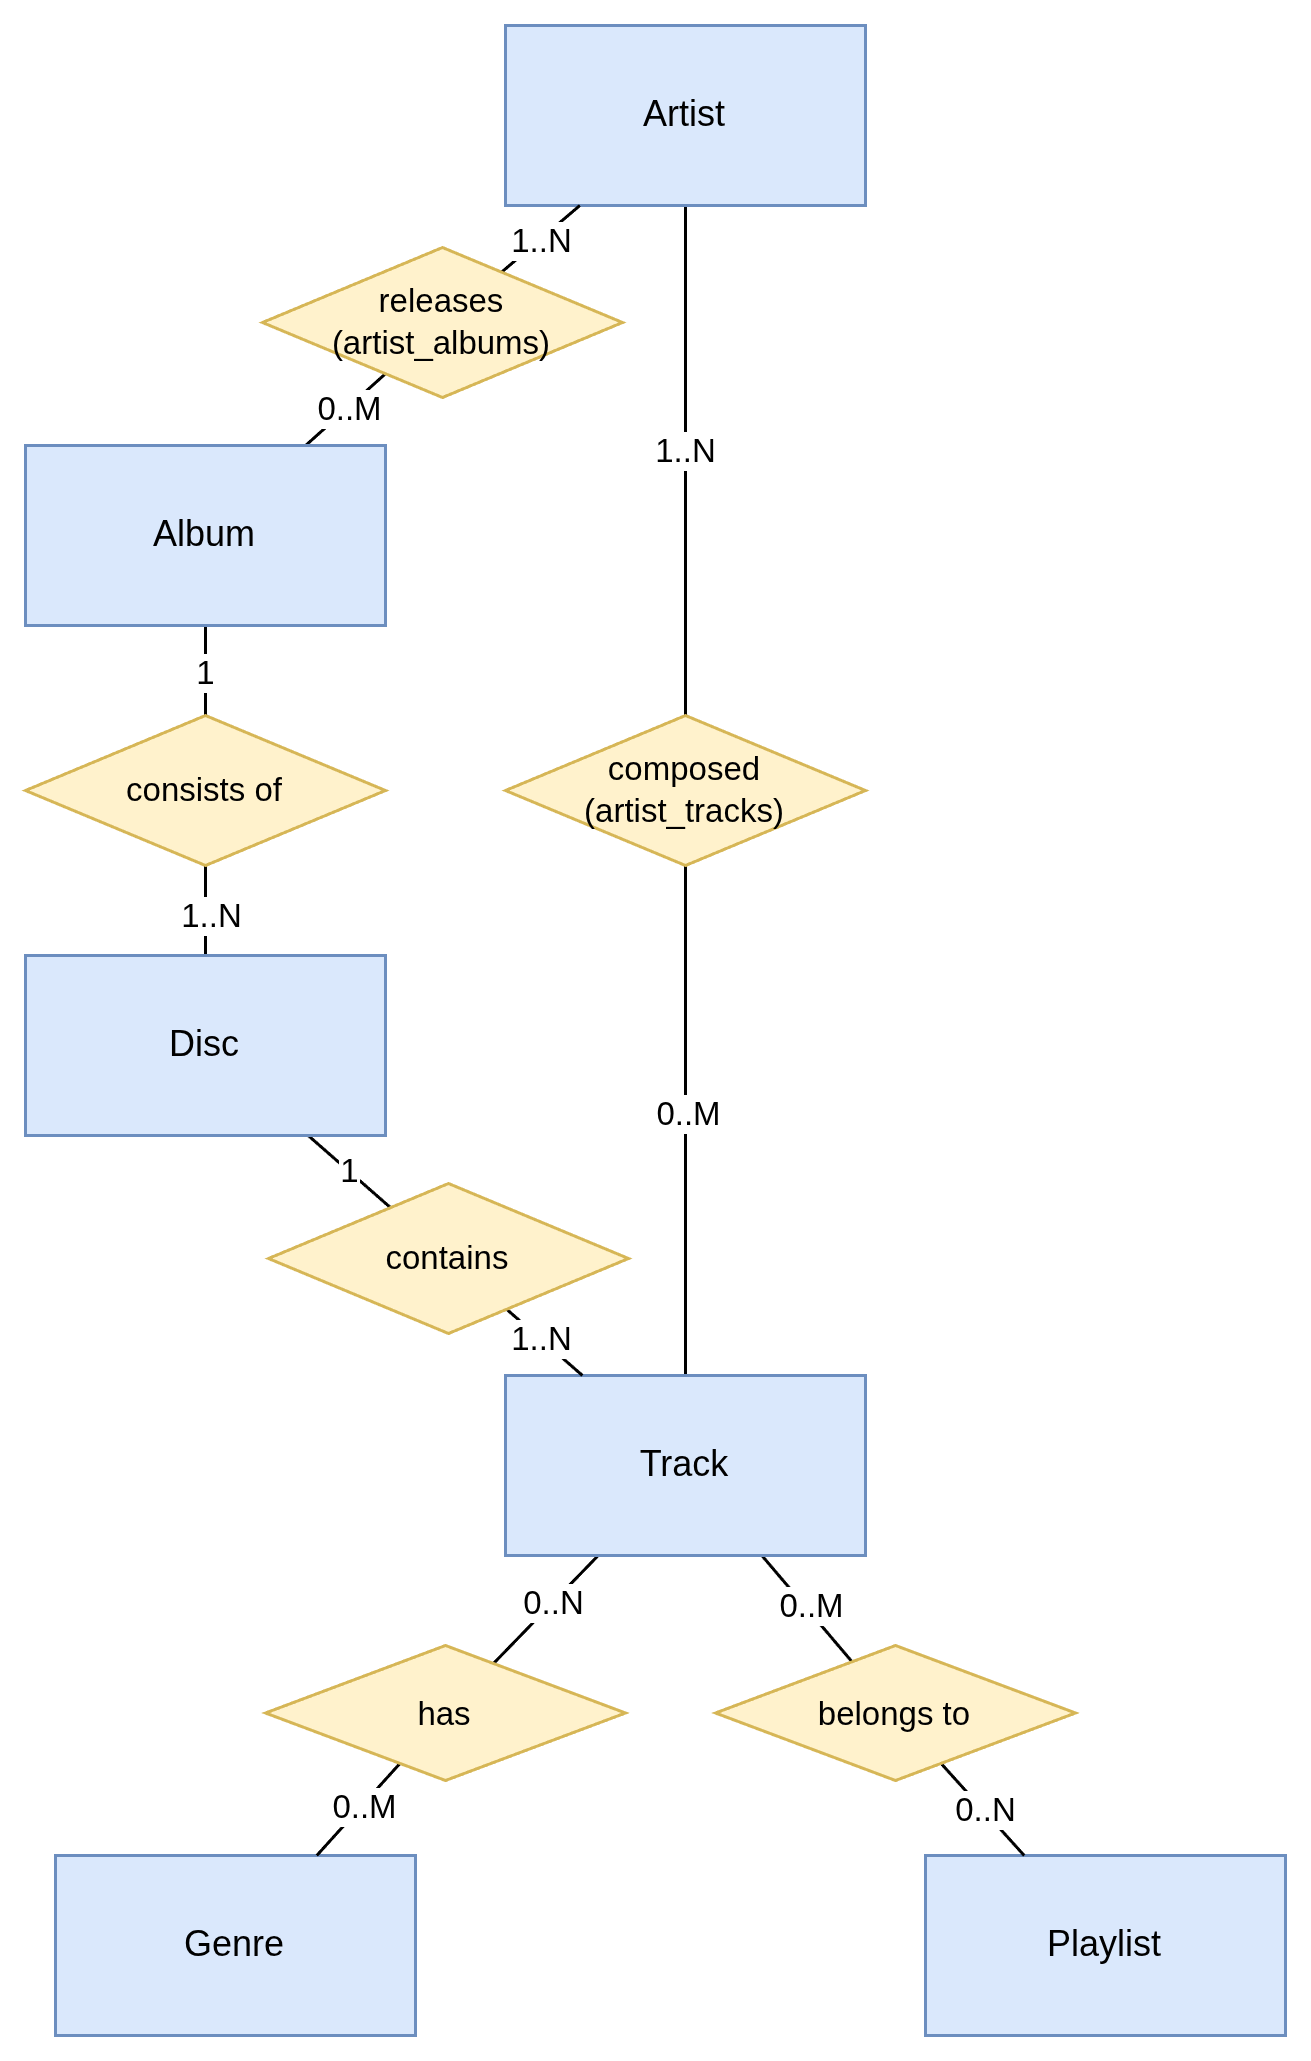

The diagram above was exported from draw.io. Its source (the exported page's mxGraphModel, read from the mxfile embedded in the PNG):
<mxGraphModel dx="1188" dy="935" grid="1" gridSize="10" guides="1" tooltips="1" connect="1" arrows="1" fold="1" page="1" pageScale="1" pageWidth="850" pageHeight="1100" math="0" shadow="0" extFonts="Permanent Marker^https://fonts.googleapis.com/css?family=Permanent+Marker">
  <root>
    <mxCell id="0" />
    <mxCell id="1" parent="0" />
    <mxCell id="0T3kWYr0YZxnXEaQH2Wz-19" style="edgeStyle=none;shape=connector;rounded=0;orthogonalLoop=1;jettySize=auto;html=1;strokeColor=default;align=center;verticalAlign=middle;fontFamily=Helvetica;fontSize=11;fontColor=default;labelBackgroundColor=default;endArrow=none;endFill=0;" parent="1" source="0T3kWYr0YZxnXEaQH2Wz-1" target="0T3kWYr0YZxnXEaQH2Wz-30" edge="1">
      <mxGeometry relative="1" as="geometry">
        <mxPoint x="400" y="375" as="targetPoint" />
      </mxGeometry>
    </mxCell>
    <mxCell id="0T3kWYr0YZxnXEaQH2Wz-39" value="1..N" style="edgeLabel;html=1;align=center;verticalAlign=middle;resizable=0;points=[];fontFamily=Helvetica;fontSize=11;fontColor=default;labelBackgroundColor=default;" parent="0T3kWYr0YZxnXEaQH2Wz-19" connectable="0" vertex="1">
      <mxGeometry x="-0.0485" y="-1" relative="1" as="geometry">
        <mxPoint as="offset" />
      </mxGeometry>
    </mxCell>
    <mxCell id="0T3kWYr0YZxnXEaQH2Wz-1" value="Artist" style="rounded=0;whiteSpace=wrap;html=1;fillColor=#dae8fc;strokeColor=#6c8ebf;" parent="1" vertex="1">
      <mxGeometry x="340" y="270" width="120" height="60" as="geometry" />
    </mxCell>
    <mxCell id="0T3kWYr0YZxnXEaQH2Wz-7" style="edgeStyle=none;shape=connector;rounded=0;orthogonalLoop=1;jettySize=auto;html=1;strokeColor=default;align=center;verticalAlign=middle;fontFamily=Helvetica;fontSize=11;fontColor=default;labelBackgroundColor=default;endArrow=none;endFill=0;" parent="1" source="0T3kWYr0YZxnXEaQH2Wz-2" target="0T3kWYr0YZxnXEaQH2Wz-6" edge="1">
      <mxGeometry relative="1" as="geometry" />
    </mxCell>
    <mxCell id="0T3kWYr0YZxnXEaQH2Wz-11" value="0..M" style="edgeLabel;html=1;align=center;verticalAlign=middle;resizable=0;points=[];fontFamily=Helvetica;fontSize=11;fontColor=default;labelBackgroundColor=default;" parent="0T3kWYr0YZxnXEaQH2Wz-7" connectable="0" vertex="1">
      <mxGeometry x="0.0614" relative="1" as="geometry">
        <mxPoint as="offset" />
      </mxGeometry>
    </mxCell>
    <mxCell id="0T3kWYr0YZxnXEaQH2Wz-14" style="edgeStyle=none;shape=connector;rounded=0;orthogonalLoop=1;jettySize=auto;html=1;strokeColor=default;align=center;verticalAlign=middle;fontFamily=Helvetica;fontSize=11;fontColor=default;labelBackgroundColor=default;endArrow=none;endFill=0;" parent="1" source="0T3kWYr0YZxnXEaQH2Wz-2" target="0T3kWYr0YZxnXEaQH2Wz-13" edge="1">
      <mxGeometry relative="1" as="geometry" />
    </mxCell>
    <mxCell id="0T3kWYr0YZxnXEaQH2Wz-16" value="1" style="edgeLabel;html=1;align=center;verticalAlign=middle;resizable=0;points=[];fontFamily=Helvetica;fontSize=11;fontColor=default;labelBackgroundColor=default;" parent="0T3kWYr0YZxnXEaQH2Wz-14" connectable="0" vertex="1">
      <mxGeometry x="0.0193" y="-1" relative="1" as="geometry">
        <mxPoint as="offset" />
      </mxGeometry>
    </mxCell>
    <mxCell id="0T3kWYr0YZxnXEaQH2Wz-2" value="Album" style="rounded=0;whiteSpace=wrap;html=1;fillColor=#dae8fc;strokeColor=#6c8ebf;" parent="1" vertex="1">
      <mxGeometry x="180" y="410" width="120" height="60" as="geometry" />
    </mxCell>
    <mxCell id="0T3kWYr0YZxnXEaQH2Wz-18" style="edgeStyle=none;shape=connector;rounded=0;orthogonalLoop=1;jettySize=auto;html=1;strokeColor=default;align=center;verticalAlign=middle;fontFamily=Helvetica;fontSize=11;fontColor=default;labelBackgroundColor=default;endArrow=none;endFill=0;" parent="1" source="0T3kWYr0YZxnXEaQH2Wz-3" target="0T3kWYr0YZxnXEaQH2Wz-30" edge="1">
      <mxGeometry relative="1" as="geometry">
        <mxPoint x="400" y="425" as="targetPoint" />
      </mxGeometry>
    </mxCell>
    <mxCell id="0T3kWYr0YZxnXEaQH2Wz-40" value="0..M" style="edgeLabel;html=1;align=center;verticalAlign=middle;resizable=0;points=[];fontFamily=Helvetica;fontSize=11;fontColor=default;labelBackgroundColor=default;" parent="0T3kWYr0YZxnXEaQH2Wz-18" connectable="0" vertex="1">
      <mxGeometry x="0.041" relative="1" as="geometry">
        <mxPoint as="offset" />
      </mxGeometry>
    </mxCell>
    <mxCell id="0T3kWYr0YZxnXEaQH2Wz-23" style="edgeStyle=none;shape=connector;rounded=0;orthogonalLoop=1;jettySize=auto;html=1;strokeColor=default;align=center;verticalAlign=middle;fontFamily=Helvetica;fontSize=11;fontColor=default;labelBackgroundColor=default;endArrow=none;endFill=0;" parent="1" source="0T3kWYr0YZxnXEaQH2Wz-3" target="0T3kWYr0YZxnXEaQH2Wz-22" edge="1">
      <mxGeometry relative="1" as="geometry" />
    </mxCell>
    <mxCell id="0T3kWYr0YZxnXEaQH2Wz-25" value="0..N" style="edgeLabel;html=1;align=center;verticalAlign=middle;resizable=0;points=[];fontFamily=Helvetica;fontSize=11;fontColor=default;labelBackgroundColor=default;" parent="0T3kWYr0YZxnXEaQH2Wz-23" connectable="0" vertex="1">
      <mxGeometry x="-0.1105" relative="1" as="geometry">
        <mxPoint as="offset" />
      </mxGeometry>
    </mxCell>
    <mxCell id="0T3kWYr0YZxnXEaQH2Wz-33" style="edgeStyle=none;shape=connector;rounded=0;orthogonalLoop=1;jettySize=auto;html=1;strokeColor=default;align=center;verticalAlign=middle;fontFamily=Helvetica;fontSize=11;fontColor=default;labelBackgroundColor=default;endArrow=none;endFill=0;" parent="1" source="0T3kWYr0YZxnXEaQH2Wz-3" target="0T3kWYr0YZxnXEaQH2Wz-28" edge="1">
      <mxGeometry relative="1" as="geometry" />
    </mxCell>
    <mxCell id="0T3kWYr0YZxnXEaQH2Wz-37" value="0..M" style="edgeLabel;html=1;align=center;verticalAlign=middle;resizable=0;points=[];fontFamily=Helvetica;fontSize=11;fontColor=default;labelBackgroundColor=default;" parent="0T3kWYr0YZxnXEaQH2Wz-33" connectable="0" vertex="1">
      <mxGeometry x="-0.0005" y="1" relative="1" as="geometry">
        <mxPoint as="offset" />
      </mxGeometry>
    </mxCell>
    <mxCell id="0T3kWYr0YZxnXEaQH2Wz-3" value="Track" style="rounded=0;whiteSpace=wrap;html=1;fillColor=#dae8fc;strokeColor=#6c8ebf;" parent="1" vertex="1">
      <mxGeometry x="340" y="720" width="120" height="60" as="geometry" />
    </mxCell>
    <mxCell id="0T3kWYr0YZxnXEaQH2Wz-8" style="edgeStyle=none;shape=connector;rounded=0;orthogonalLoop=1;jettySize=auto;html=1;strokeColor=default;align=center;verticalAlign=middle;fontFamily=Helvetica;fontSize=11;fontColor=default;labelBackgroundColor=default;endArrow=none;endFill=0;" parent="1" source="0T3kWYr0YZxnXEaQH2Wz-6" target="0T3kWYr0YZxnXEaQH2Wz-1" edge="1">
      <mxGeometry relative="1" as="geometry" />
    </mxCell>
    <mxCell id="0T3kWYr0YZxnXEaQH2Wz-10" value="1..N" style="edgeLabel;html=1;align=center;verticalAlign=middle;resizable=0;points=[];fontFamily=Helvetica;fontSize=11;fontColor=default;labelBackgroundColor=default;" parent="0T3kWYr0YZxnXEaQH2Wz-8" connectable="0" vertex="1">
      <mxGeometry x="-0.007" relative="1" as="geometry">
        <mxPoint as="offset" />
      </mxGeometry>
    </mxCell>
    <mxCell id="0T3kWYr0YZxnXEaQH2Wz-6" value="releases&lt;br&gt;(artist_albums)" style="rhombus;whiteSpace=wrap;html=1;fontFamily=Helvetica;fontSize=11;labelBackgroundColor=none;fillColor=#fff2cc;strokeColor=#d6b656;" parent="1" vertex="1">
      <mxGeometry x="259" y="344" width="120" height="50" as="geometry" />
    </mxCell>
    <mxCell id="0T3kWYr0YZxnXEaQH2Wz-15" style="edgeStyle=none;shape=connector;rounded=0;orthogonalLoop=1;jettySize=auto;html=1;strokeColor=default;align=center;verticalAlign=middle;fontFamily=Helvetica;fontSize=11;fontColor=default;labelBackgroundColor=default;endArrow=none;endFill=0;" parent="1" source="0T3kWYr0YZxnXEaQH2Wz-13" target="2" edge="1">
      <mxGeometry relative="1" as="geometry" />
    </mxCell>
    <mxCell id="0T3kWYr0YZxnXEaQH2Wz-17" value="1..N" style="edgeLabel;html=1;align=center;verticalAlign=middle;resizable=0;points=[];fontFamily=Helvetica;fontSize=11;fontColor=default;labelBackgroundColor=default;" parent="0T3kWYr0YZxnXEaQH2Wz-15" connectable="0" vertex="1">
      <mxGeometry x="0.0878" y="1" relative="1" as="geometry">
        <mxPoint as="offset" />
      </mxGeometry>
    </mxCell>
    <mxCell id="0T3kWYr0YZxnXEaQH2Wz-13" value="consists of" style="rhombus;whiteSpace=wrap;html=1;fontFamily=Helvetica;fontSize=11;labelBackgroundColor=none;fillColor=#fff2cc;strokeColor=#d6b656;" parent="1" vertex="1">
      <mxGeometry x="180" y="500" width="120" height="50" as="geometry" />
    </mxCell>
    <mxCell id="0T3kWYr0YZxnXEaQH2Wz-20" value="Playlist" style="rounded=0;whiteSpace=wrap;html=1;fillColor=#dae8fc;strokeColor=#6c8ebf;" parent="1" vertex="1">
      <mxGeometry x="480" y="880" width="120" height="60" as="geometry" />
    </mxCell>
    <mxCell id="0T3kWYr0YZxnXEaQH2Wz-21" value="Genre" style="rounded=0;whiteSpace=wrap;html=1;fillColor=#dae8fc;strokeColor=#6c8ebf;" parent="1" vertex="1">
      <mxGeometry x="190" y="880" width="120" height="60" as="geometry" />
    </mxCell>
    <mxCell id="0T3kWYr0YZxnXEaQH2Wz-24" style="edgeStyle=none;shape=connector;rounded=0;orthogonalLoop=1;jettySize=auto;html=1;strokeColor=default;align=center;verticalAlign=middle;fontFamily=Helvetica;fontSize=11;fontColor=default;labelBackgroundColor=default;endArrow=none;endFill=0;" parent="1" source="0T3kWYr0YZxnXEaQH2Wz-22" target="0T3kWYr0YZxnXEaQH2Wz-21" edge="1">
      <mxGeometry relative="1" as="geometry" />
    </mxCell>
    <mxCell id="0T3kWYr0YZxnXEaQH2Wz-26" value="0..M" style="edgeLabel;html=1;align=center;verticalAlign=middle;resizable=0;points=[];fontFamily=Helvetica;fontSize=11;fontColor=default;labelBackgroundColor=default;" parent="0T3kWYr0YZxnXEaQH2Wz-24" connectable="0" vertex="1">
      <mxGeometry x="-0.0801" relative="1" as="geometry">
        <mxPoint as="offset" />
      </mxGeometry>
    </mxCell>
    <mxCell id="0T3kWYr0YZxnXEaQH2Wz-22" value="has" style="rhombus;whiteSpace=wrap;html=1;fontFamily=Helvetica;fontSize=11;labelBackgroundColor=none;fillColor=#fff2cc;strokeColor=#d6b656;" parent="1" vertex="1">
      <mxGeometry x="260" y="810" width="120" height="45" as="geometry" />
    </mxCell>
    <mxCell id="0T3kWYr0YZxnXEaQH2Wz-34" style="edgeStyle=none;shape=connector;rounded=0;orthogonalLoop=1;jettySize=auto;html=1;strokeColor=default;align=center;verticalAlign=middle;fontFamily=Helvetica;fontSize=11;fontColor=default;labelBackgroundColor=default;endArrow=none;endFill=0;" parent="1" source="0T3kWYr0YZxnXEaQH2Wz-28" target="0T3kWYr0YZxnXEaQH2Wz-20" edge="1">
      <mxGeometry relative="1" as="geometry" />
    </mxCell>
    <mxCell id="0T3kWYr0YZxnXEaQH2Wz-36" value="0..N" style="edgeLabel;html=1;align=center;verticalAlign=middle;resizable=0;points=[];fontFamily=Helvetica;fontSize=11;fontColor=default;labelBackgroundColor=default;" parent="0T3kWYr0YZxnXEaQH2Wz-34" connectable="0" vertex="1">
      <mxGeometry x="0.0144" relative="1" as="geometry">
        <mxPoint as="offset" />
      </mxGeometry>
    </mxCell>
    <mxCell id="0T3kWYr0YZxnXEaQH2Wz-28" value="belongs to" style="rhombus;whiteSpace=wrap;html=1;fontFamily=Helvetica;fontSize=11;labelBackgroundColor=none;fillColor=#fff2cc;strokeColor=#d6b656;" parent="1" vertex="1">
      <mxGeometry x="410" y="810" width="120" height="45" as="geometry" />
    </mxCell>
    <mxCell id="0T3kWYr0YZxnXEaQH2Wz-30" value="composed&lt;br&gt;(artist_tracks)" style="rhombus;whiteSpace=wrap;html=1;fontFamily=Helvetica;fontSize=11;labelBackgroundColor=none;fillColor=#fff2cc;strokeColor=#d6b656;" parent="1" vertex="1">
      <mxGeometry x="340" y="500" width="120" height="50" as="geometry" />
    </mxCell>
    <mxCell id="4" style="edgeStyle=none;html=1;endArrow=none;endFill=0;" parent="1" source="2" target="10" edge="1">
      <mxGeometry relative="1" as="geometry" />
    </mxCell>
    <mxCell id="14" value="1" style="edgeLabel;html=1;align=center;verticalAlign=middle;resizable=0;points=[];" parent="4" vertex="1" connectable="0">
      <mxGeometry x="0.0113" relative="1" as="geometry">
        <mxPoint as="offset" />
      </mxGeometry>
    </mxCell>
    <mxCell id="2" value="Disc" style="rounded=0;whiteSpace=wrap;html=1;fillColor=#dae8fc;strokeColor=#6c8ebf;" parent="1" vertex="1">
      <mxGeometry x="180" y="580" width="120" height="60" as="geometry" />
    </mxCell>
    <mxCell id="11" style="edgeStyle=none;html=1;endArrow=none;endFill=0;" parent="1" source="10" target="0T3kWYr0YZxnXEaQH2Wz-3" edge="1">
      <mxGeometry relative="1" as="geometry" />
    </mxCell>
    <mxCell id="15" value="1..N" style="edgeLabel;html=1;align=center;verticalAlign=middle;resizable=0;points=[];" parent="11" vertex="1" connectable="0">
      <mxGeometry x="-0.0801" relative="1" as="geometry">
        <mxPoint as="offset" />
      </mxGeometry>
    </mxCell>
    <mxCell id="10" value="contains" style="rhombus;whiteSpace=wrap;html=1;fontFamily=Helvetica;fontSize=11;labelBackgroundColor=none;fillColor=#fff2cc;strokeColor=#d6b656;" parent="1" vertex="1">
      <mxGeometry x="261" y="656" width="120" height="50" as="geometry" />
    </mxCell>
  </root>
</mxGraphModel>